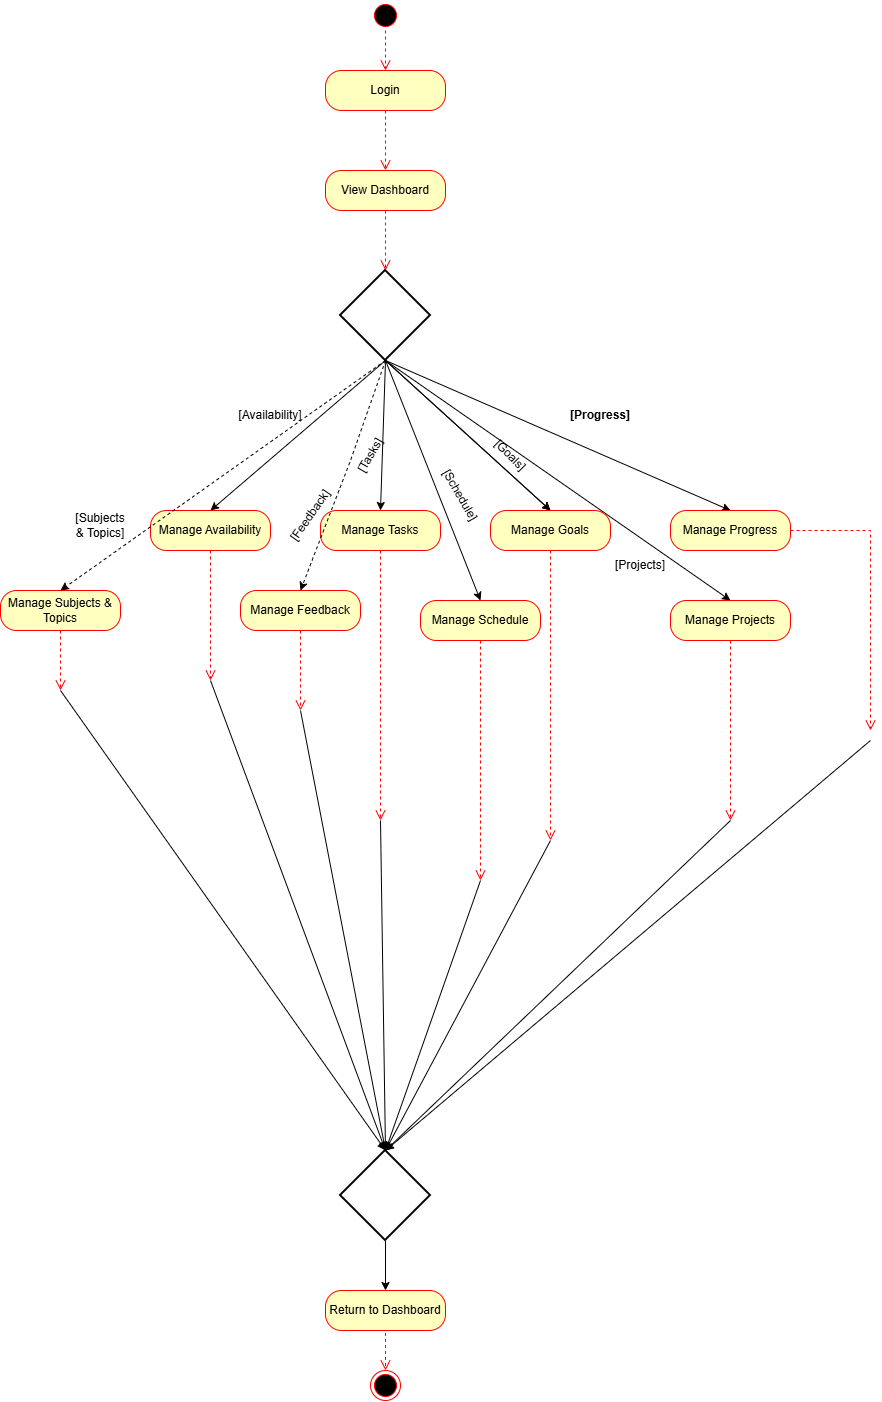

The diagram above was exported from draw.io. Its source (the exported page's mxGraphModel, read from the mxfile embedded in the PNG):
<mxGraphModel dx="1373" dy="749" grid="1" gridSize="10" guides="1" tooltips="1" connect="1" arrows="1" fold="1" page="0" pageScale="1" pageWidth="850" pageHeight="1100" math="0" shadow="0">
  <root>
    <mxCell id="0" />
    <mxCell id="1" parent="0" />
    <mxCell id="iTS8s5MwmHN7khjmweli-2" parent="1" style="rounded=1;whiteSpace=wrap;html=1;arcSize=40;fontColor=#000000;fillColor=#ffffc0;strokeColor=#ff0000;" value="Login" vertex="1">
      <mxGeometry height="40" width="120" x="355" y="80" as="geometry" />
    </mxCell>
    <mxCell id="iTS8s5MwmHN7khjmweli-3" edge="1" parent="1" source="iTS8s5MwmHN7khjmweli-2" style="edgeStyle=orthogonalEdgeStyle;html=1;verticalAlign=bottom;endArrow=open;endSize=8;strokeColor=#ff0000;rounded=0;dashed=1;" value="">
      <mxGeometry relative="1" as="geometry">
        <mxPoint x="415" y="180" as="targetPoint" />
      </mxGeometry>
    </mxCell>
    <mxCell id="iTS8s5MwmHN7khjmweli-4" parent="1" style="rounded=1;whiteSpace=wrap;html=1;arcSize=40;fontColor=#000000;fillColor=#ffffc0;strokeColor=#ff0000;" value="View Dashboard" vertex="1">
      <mxGeometry height="40" width="120" x="355" y="180" as="geometry" />
    </mxCell>
    <mxCell id="iTS8s5MwmHN7khjmweli-5" edge="1" parent="1" source="iTS8s5MwmHN7khjmweli-4" style="edgeStyle=orthogonalEdgeStyle;html=1;verticalAlign=bottom;endArrow=open;endSize=8;strokeColor=#ff0000;rounded=0;dashed=1;" value="">
      <mxGeometry relative="1" as="geometry">
        <mxPoint x="415" y="280" as="targetPoint" />
      </mxGeometry>
    </mxCell>
    <mxCell id="iTS8s5MwmHN7khjmweli-6" parent="1" style="ellipse;html=1;shape=startState;fillColor=#000000;strokeColor=#ff0000;" value="" vertex="1">
      <mxGeometry height="30" width="30" x="400" y="10" as="geometry" />
    </mxCell>
    <mxCell id="iTS8s5MwmHN7khjmweli-7" edge="1" parent="1" source="iTS8s5MwmHN7khjmweli-6" style="edgeStyle=orthogonalEdgeStyle;html=1;verticalAlign=bottom;endArrow=open;endSize=8;strokeColor=#ff0000;rounded=0;dashed=1;entryX=0.5;entryY=0;entryDx=0;entryDy=0;" target="iTS8s5MwmHN7khjmweli-2" value="">
      <mxGeometry relative="1" as="geometry">
        <mxPoint x="425" y="310" as="targetPoint" />
      </mxGeometry>
    </mxCell>
    <mxCell id="iTS8s5MwmHN7khjmweli-16" parent="1" style="strokeWidth=2;html=1;shape=mxgraph.flowchart.decision;whiteSpace=wrap;" value="" vertex="1">
      <mxGeometry height="90" width="90" x="370" y="280" as="geometry" />
    </mxCell>
    <mxCell id="iTS8s5MwmHN7khjmweli-17" edge="1" parent="1" source="iTS8s5MwmHN7khjmweli-16" style="endArrow=classic;html=1;rounded=0;exitX=0.5;exitY=1;exitDx=0;exitDy=0;exitPerimeter=0;entryX=0.5;entryY=0;entryDx=0;entryDy=0;" target="iTS8s5MwmHN7khjmweli-19" value="">
      <mxGeometry height="50" relative="1" width="50" as="geometry">
        <mxPoint x="360" y="580" as="sourcePoint" />
        <mxPoint x="500" y="700" as="targetPoint" />
      </mxGeometry>
    </mxCell>
    <mxCell id="iTS8s5MwmHN7khjmweli-19" parent="1" style="rounded=1;whiteSpace=wrap;html=1;arcSize=40;fontColor=#000000;fillColor=#ffffc0;strokeColor=#ff0000;" value="Manage Tasks" vertex="1">
      <mxGeometry height="40" width="120" x="350" y="520" as="geometry" />
    </mxCell>
    <mxCell id="iTS8s5MwmHN7khjmweli-20" edge="1" parent="1" source="iTS8s5MwmHN7khjmweli-19" style="edgeStyle=orthogonalEdgeStyle;html=1;verticalAlign=bottom;endArrow=open;endSize=8;strokeColor=#ff0000;rounded=0;dashed=1;" value="">
      <mxGeometry relative="1" as="geometry">
        <Array as="points">
          <mxPoint x="410" y="830" />
        </Array>
        <mxPoint x="410" y="830" as="targetPoint" />
      </mxGeometry>
    </mxCell>
    <mxCell id="iTS8s5MwmHN7khjmweli-23" edge="1" parent="1" source="iTS8s5MwmHN7khjmweli-22" style="edgeStyle=orthogonalEdgeStyle;html=1;verticalAlign=bottom;endArrow=open;endSize=8;strokeColor=#ff0000;rounded=0;dashed=1;" value="">
      <mxGeometry relative="1" as="geometry">
        <mxPoint x="760" y="830" as="targetPoint" />
      </mxGeometry>
    </mxCell>
    <mxCell id="iTS8s5MwmHN7khjmweli-25" edge="1" parent="1" source="iTS8s5MwmHN7khjmweli-24" style="edgeStyle=orthogonalEdgeStyle;html=1;verticalAlign=bottom;endArrow=open;endSize=8;strokeColor=#ff0000;rounded=0;dashed=1;" value="">
      <mxGeometry relative="1" as="geometry">
        <Array as="points">
          <mxPoint x="580" y="830" />
        </Array>
        <mxPoint x="580" y="850" as="targetPoint" />
      </mxGeometry>
    </mxCell>
    <mxCell id="iTS8s5MwmHN7khjmweli-26" edge="1" parent="1" source="iTS8s5MwmHN7khjmweli-16" style="endArrow=classic;html=1;rounded=0;exitX=0.5;exitY=1;exitDx=0;exitDy=0;exitPerimeter=0;entryX=0.5;entryY=0;entryDx=0;entryDy=0;" target="iTS8s5MwmHN7khjmweli-24" value="">
      <mxGeometry height="50" relative="1" width="50" as="geometry">
        <mxPoint x="360" y="580" as="sourcePoint" />
        <mxPoint x="410" y="530" as="targetPoint" />
      </mxGeometry>
    </mxCell>
    <mxCell id="iTS8s5MwmHN7khjmweli-28" edge="1" parent="1" source="iTS8s5MwmHN7khjmweli-16" style="endArrow=classic;html=1;rounded=0;exitX=0.5;exitY=1;exitDx=0;exitDy=0;exitPerimeter=0;entryX=0.5;entryY=0;entryDx=0;entryDy=0;" target="iTS8s5MwmHN7khjmweli-40" value="">
      <mxGeometry height="50" relative="1" width="50" as="geometry">
        <mxPoint x="360" y="600" as="sourcePoint" />
        <mxPoint x="520" y="790" as="targetPoint" />
      </mxGeometry>
    </mxCell>
    <mxCell id="iTS8s5MwmHN7khjmweli-29" edge="1" parent="1" source="iTS8s5MwmHN7khjmweli-16" style="endArrow=classic;html=1;rounded=0;exitX=0.5;exitY=1;exitDx=0;exitDy=0;exitPerimeter=0;entryX=0.5;entryY=0;entryDx=0;entryDy=0;" target="iTS8s5MwmHN7khjmweli-22" value="">
      <mxGeometry height="50" relative="1" width="50" as="geometry">
        <mxPoint x="360" y="600" as="sourcePoint" />
        <mxPoint x="710" y="790" as="targetPoint" />
      </mxGeometry>
    </mxCell>
    <mxCell id="iTS8s5MwmHN7khjmweli-30" edge="1" parent="1" source="iTS8s5MwmHN7khjmweli-16" style="endArrow=classic;html=1;rounded=0;exitX=0.5;exitY=1;exitDx=0;exitDy=0;exitPerimeter=0;entryX=0.5;entryY=0;entryDx=0;entryDy=0;" target="iTS8s5MwmHN7khjmweli-32" value="">
      <mxGeometry height="50" relative="1" width="50" as="geometry">
        <mxPoint x="360" y="600" as="sourcePoint" />
        <mxPoint x="400" y="660" as="targetPoint" />
      </mxGeometry>
    </mxCell>
    <mxCell id="iTS8s5MwmHN7khjmweli-31" edge="1" parent="1" source="iTS8s5MwmHN7khjmweli-16" style="endArrow=classic;html=1;rounded=0;exitX=0.5;exitY=1;exitDx=0;exitDy=0;exitPerimeter=0;entryX=0.5;entryY=0;entryDx=0;entryDy=0;" target="iTS8s5MwmHN7khjmweli-34" value="">
      <mxGeometry height="50" relative="1" width="50" as="geometry">
        <mxPoint x="360" y="600" as="sourcePoint" />
        <mxPoint x="840" y="660" as="targetPoint" />
      </mxGeometry>
    </mxCell>
    <mxCell id="iTS8s5MwmHN7khjmweli-32" parent="1" style="rounded=1;whiteSpace=wrap;html=1;arcSize=40;fontColor=#000000;fillColor=#ffffc0;strokeColor=#ff0000;" value="Manage Availability" vertex="1">
      <mxGeometry height="40" width="120" x="180" y="520" as="geometry" />
    </mxCell>
    <mxCell id="iTS8s5MwmHN7khjmweli-33" edge="1" parent="1" source="iTS8s5MwmHN7khjmweli-32" style="edgeStyle=orthogonalEdgeStyle;html=1;verticalAlign=bottom;endArrow=open;endSize=8;strokeColor=#ff0000;rounded=0;dashed=1;" value="">
      <mxGeometry relative="1" as="geometry">
        <mxPoint x="240" y="690" as="targetPoint" />
      </mxGeometry>
    </mxCell>
    <mxCell id="iTS8s5MwmHN7khjmweli-34" parent="1" style="rounded=1;whiteSpace=wrap;html=1;arcSize=40;fontColor=#000000;fillColor=#ffffc0;strokeColor=#ff0000;" value="Manage Progress" vertex="1">
      <mxGeometry height="40" width="120" x="700" y="520" as="geometry" />
    </mxCell>
    <mxCell id="iTS8s5MwmHN7khjmweli-35" edge="1" parent="1" source="iTS8s5MwmHN7khjmweli-34" style="edgeStyle=orthogonalEdgeStyle;html=1;verticalAlign=bottom;endArrow=open;endSize=8;strokeColor=#ff0000;rounded=0;dashed=1;" value="">
      <mxGeometry relative="1" as="geometry">
        <mxPoint x="900" y="740" as="targetPoint" />
      </mxGeometry>
    </mxCell>
    <mxCell id="iTS8s5MwmHN7khjmweli-38" parent="1" style="rounded=1;whiteSpace=wrap;html=1;arcSize=40;fontColor=#000000;fillColor=#ffffc0;strokeColor=#ff0000;" value="Manage Feedback" vertex="1">
      <mxGeometry height="40" width="120" x="270" y="600" as="geometry" />
    </mxCell>
    <mxCell id="iTS8s5MwmHN7khjmweli-39" edge="1" parent="1" source="iTS8s5MwmHN7khjmweli-40" style="edgeStyle=orthogonalEdgeStyle;html=1;verticalAlign=bottom;endArrow=open;endSize=8;strokeColor=#ff0000;rounded=0;dashed=1;exitX=0.5;exitY=1;exitDx=0;exitDy=0;" value="">
      <mxGeometry relative="1" as="geometry">
        <mxPoint x="520" y="660" as="sourcePoint" />
        <mxPoint x="510" y="890" as="targetPoint" />
      </mxGeometry>
    </mxCell>
    <mxCell id="iTS8s5MwmHN7khjmweli-40" parent="1" style="rounded=1;whiteSpace=wrap;html=1;arcSize=40;fontColor=#000000;fillColor=#ffffc0;strokeColor=#ff0000;" value="Manage Schedule" vertex="1">
      <mxGeometry height="40" width="120" x="450" y="610" as="geometry" />
    </mxCell>
    <mxCell id="iTS8s5MwmHN7khjmweli-43" parent="1" style="strokeWidth=2;html=1;shape=mxgraph.flowchart.decision;whiteSpace=wrap;" value="" vertex="1">
      <mxGeometry height="90" width="90" x="370" y="1160" as="geometry" />
    </mxCell>
    <mxCell id="iTS8s5MwmHN7khjmweli-44" edge="1" parent="1" style="endArrow=classic;html=1;rounded=0;entryX=0.5;entryY=0;entryDx=0;entryDy=0;entryPerimeter=0;" target="iTS8s5MwmHN7khjmweli-43" value="">
      <mxGeometry height="50" relative="1" width="50" as="geometry">
        <mxPoint x="240" y="690" as="sourcePoint" />
        <mxPoint x="430" y="910" as="targetPoint" />
      </mxGeometry>
    </mxCell>
    <mxCell id="iTS8s5MwmHN7khjmweli-45" edge="1" parent="1" style="endArrow=classic;html=1;rounded=0;entryX=0.5;entryY=0;entryDx=0;entryDy=0;entryPerimeter=0;" target="iTS8s5MwmHN7khjmweli-43" value="">
      <mxGeometry height="50" relative="1" width="50" as="geometry">
        <mxPoint x="410" y="830" as="sourcePoint" />
        <mxPoint x="430" y="910" as="targetPoint" />
      </mxGeometry>
    </mxCell>
    <mxCell id="iTS8s5MwmHN7khjmweli-46" edge="1" parent="1" style="endArrow=classic;html=1;rounded=0;entryX=0.5;entryY=0;entryDx=0;entryDy=0;entryPerimeter=0;" target="iTS8s5MwmHN7khjmweli-43" value="">
      <mxGeometry height="50" relative="1" width="50" as="geometry">
        <mxPoint x="510" y="890" as="sourcePoint" />
        <mxPoint x="430" y="910" as="targetPoint" />
      </mxGeometry>
    </mxCell>
    <mxCell id="iTS8s5MwmHN7khjmweli-47" edge="1" parent="1" style="endArrow=classic;html=1;rounded=0;entryX=0.5;entryY=0;entryDx=0;entryDy=0;entryPerimeter=0;" target="iTS8s5MwmHN7khjmweli-43" value="">
      <mxGeometry height="50" relative="1" width="50" as="geometry">
        <mxPoint x="580" y="850" as="sourcePoint" />
        <mxPoint x="430" y="910" as="targetPoint" />
      </mxGeometry>
    </mxCell>
    <mxCell id="iTS8s5MwmHN7khjmweli-48" edge="1" parent="1" style="endArrow=classic;html=1;rounded=0;entryX=0.5;entryY=0;entryDx=0;entryDy=0;entryPerimeter=0;" target="iTS8s5MwmHN7khjmweli-43" value="">
      <mxGeometry height="50" relative="1" width="50" as="geometry">
        <mxPoint x="330" y="720" as="sourcePoint" />
        <mxPoint x="430" y="910" as="targetPoint" />
      </mxGeometry>
    </mxCell>
    <mxCell id="iTS8s5MwmHN7khjmweli-49" edge="1" parent="1" style="endArrow=classic;html=1;rounded=0;entryX=0.5;entryY=0;entryDx=0;entryDy=0;entryPerimeter=0;" target="iTS8s5MwmHN7khjmweli-43" value="">
      <mxGeometry height="50" relative="1" width="50" as="geometry">
        <mxPoint x="760" y="830" as="sourcePoint" />
        <mxPoint x="430" y="910" as="targetPoint" />
      </mxGeometry>
    </mxCell>
    <mxCell id="iTS8s5MwmHN7khjmweli-50" edge="1" parent="1" style="endArrow=classic;html=1;rounded=0;entryX=0.5;entryY=0;entryDx=0;entryDy=0;entryPerimeter=0;" target="iTS8s5MwmHN7khjmweli-43" value="">
      <mxGeometry height="50" relative="1" width="50" as="geometry">
        <mxPoint x="900" y="750" as="sourcePoint" />
        <mxPoint x="430" y="910" as="targetPoint" />
      </mxGeometry>
    </mxCell>
    <mxCell id="iTS8s5MwmHN7khjmweli-51" edge="1" parent="1" source="iTS8s5MwmHN7khjmweli-43" style="endArrow=classic;html=1;rounded=0;exitX=0.5;exitY=1;exitDx=0;exitDy=0;exitPerimeter=0;entryX=0.5;entryY=0;entryDx=0;entryDy=0;" target="iTS8s5MwmHN7khjmweli-53" value="">
      <mxGeometry height="50" relative="1" width="50" as="geometry">
        <mxPoint x="380" y="1190" as="sourcePoint" />
        <mxPoint x="615" y="1270" as="targetPoint" />
      </mxGeometry>
    </mxCell>
    <mxCell id="iTS8s5MwmHN7khjmweli-53" parent="1" style="rounded=1;whiteSpace=wrap;html=1;arcSize=40;fontColor=#000000;fillColor=#ffffc0;strokeColor=#ff0000;" value="Return to Dashboard" vertex="1">
      <mxGeometry height="40" width="120" x="355" y="1300" as="geometry" />
    </mxCell>
    <mxCell id="iTS8s5MwmHN7khjmweli-54" edge="1" parent="1" style="edgeStyle=orthogonalEdgeStyle;html=1;verticalAlign=bottom;endArrow=open;endSize=8;strokeColor=#ff0000;rounded=0;dashed=1;entryX=0.5;entryY=0;entryDx=0;entryDy=0;" target="iTS8s5MwmHN7khjmweli-55" value="">
      <mxGeometry relative="1" as="geometry">
        <mxPoint x="415" y="1342.48" as="sourcePoint" />
        <mxPoint x="570" y="1370" as="targetPoint" />
      </mxGeometry>
    </mxCell>
    <mxCell id="iTS8s5MwmHN7khjmweli-55" parent="1" style="ellipse;html=1;shape=endState;fillColor=#000000;strokeColor=#ff0000;" value="" vertex="1">
      <mxGeometry height="30" width="30" x="400" y="1380" as="geometry" />
    </mxCell>
    <mxCell id="iTS8s5MwmHN7khjmweli-56" parent="1" style="text;html=1;whiteSpace=wrap;strokeColor=none;fillColor=none;align=center;verticalAlign=middle;rounded=0;rotation=-60;" value="[Tasks]" vertex="1">
      <mxGeometry height="30" width="60" x="370" y="450" as="geometry" />
    </mxCell>
    <mxCell id="iTS8s5MwmHN7khjmweli-57" parent="1" style="text;html=1;whiteSpace=wrap;strokeColor=none;fillColor=none;align=center;verticalAlign=middle;rounded=0;" value="[Projects]" vertex="1">
      <mxGeometry height="30" width="60" x="640" y="560" as="geometry" />
    </mxCell>
    <mxCell id="iTS8s5MwmHN7khjmweli-58" parent="1" style="text;html=1;whiteSpace=wrap;strokeColor=none;fillColor=none;align=center;verticalAlign=middle;rounded=0;rotation=45;" value="[Goals]" vertex="1">
      <mxGeometry height="30" width="60" x="510" y="450" as="geometry" />
    </mxCell>
    <mxCell id="iTS8s5MwmHN7khjmweli-59" parent="1" style="text;html=1;whiteSpace=wrap;strokeColor=none;fillColor=none;align=center;verticalAlign=middle;rounded=0;" value="[Availability]" vertex="1">
      <mxGeometry height="30" width="60" x="270" y="410" as="geometry" />
    </mxCell>
    <mxCell id="iTS8s5MwmHN7khjmweli-61" parent="1" style="text;html=1;whiteSpace=wrap;strokeColor=none;fillColor=none;align=center;verticalAlign=middle;rounded=0;" value="&lt;strong&gt;[Progress]&lt;/strong&gt;" vertex="1">
      <mxGeometry height="30" width="60" x="600" y="410" as="geometry" />
    </mxCell>
    <mxCell id="iTS8s5MwmHN7khjmweli-62" parent="1" style="text;html=1;whiteSpace=wrap;strokeColor=none;fillColor=none;align=center;verticalAlign=middle;rounded=0;rotation=-55;" value="[Feedback]" vertex="1">
      <mxGeometry height="30" width="60" x="310" y="510" as="geometry" />
    </mxCell>
    <mxCell id="iTS8s5MwmHN7khjmweli-63" parent="1" style="text;html=1;whiteSpace=wrap;strokeColor=none;fillColor=none;align=center;verticalAlign=middle;rounded=0;rotation=60;" value="[Schedule]" vertex="1">
      <mxGeometry height="30" width="60" x="460" y="490" as="geometry" />
    </mxCell>
    <mxCell id="iTS8s5MwmHN7khjmweli-64" edge="1" parent="1" source="iTS8s5MwmHN7khjmweli-16" style="endArrow=classic;html=1;rounded=0;exitX=0.5;exitY=1;exitDx=0;exitDy=0;exitPerimeter=0;entryX=0.5;entryY=0;entryDx=0;entryDy=0;" target="iTS8s5MwmHN7khjmweli-24" value="">
      <mxGeometry height="50" relative="1" width="50" as="geometry">
        <mxPoint x="415" y="370" as="sourcePoint" />
        <mxPoint x="790" y="730" as="targetPoint" />
      </mxGeometry>
    </mxCell>
    <mxCell id="iTS8s5MwmHN7khjmweli-24" parent="1" style="rounded=1;whiteSpace=wrap;html=1;arcSize=40;fontColor=#000000;fillColor=#ffffc0;strokeColor=#ff0000;" value="Manage Goals" vertex="1">
      <mxGeometry height="40" width="120" x="520" y="520" as="geometry" />
    </mxCell>
    <mxCell id="iTS8s5MwmHN7khjmweli-66" edge="1" parent="1" source="iTS8s5MwmHN7khjmweli-38" style="edgeStyle=orthogonalEdgeStyle;html=1;verticalAlign=bottom;endArrow=open;endSize=8;strokeColor=#ff0000;rounded=0;dashed=1;exitX=0.5;exitY=1;exitDx=0;exitDy=0;" value="">
      <mxGeometry relative="1" as="geometry">
        <mxPoint x="555" y="630" as="sourcePoint" />
        <mxPoint x="330" y="720" as="targetPoint" />
      </mxGeometry>
    </mxCell>
    <mxCell id="iTS8s5MwmHN7khjmweli-22" parent="1" style="rounded=1;whiteSpace=wrap;html=1;arcSize=40;fontColor=#000000;fillColor=#ffffc0;strokeColor=#ff0000;" value="Manage Projects" vertex="1">
      <mxGeometry height="40" width="120" x="700" y="610" as="geometry" />
    </mxCell>
    <mxCell id="iTS8s5MwmHN7khjmweli-70" edge="1" parent="1" source="iTS8s5MwmHN7khjmweli-16" style="endArrow=classic;html=1;rounded=0;dashed=1;exitX=0.5;exitY=1;exitDx=0;exitDy=0;exitPerimeter=0;entryX=0.5;entryY=0;entryDx=0;entryDy=0;" target="iTS8s5MwmHN7khjmweli-38" value="">
      <mxGeometry height="50" relative="1" width="50" as="geometry">
        <Array as="points">
          <mxPoint x="380" y="470" />
        </Array>
        <mxPoint x="460" y="730" as="sourcePoint" />
        <mxPoint x="510" y="680" as="targetPoint" />
      </mxGeometry>
    </mxCell>
    <mxCell id="iTS8s5MwmHN7khjmweli-75" parent="1" style="rounded=1;whiteSpace=wrap;html=1;arcSize=40;fontColor=#000000;fillColor=#ffffc0;strokeColor=#ff0000;" value="Manage Subjects &amp;amp; Topics" vertex="1">
      <mxGeometry height="40" width="120" x="30" y="600" as="geometry" />
    </mxCell>
    <mxCell id="iTS8s5MwmHN7khjmweli-76" edge="1" parent="1" source="iTS8s5MwmHN7khjmweli-75" style="edgeStyle=orthogonalEdgeStyle;html=1;verticalAlign=bottom;endArrow=open;endSize=8;strokeColor=#ff0000;rounded=0;dashed=1;" value="">
      <mxGeometry relative="1" as="geometry">
        <mxPoint x="90" y="700" as="targetPoint" />
      </mxGeometry>
    </mxCell>
    <mxCell id="iTS8s5MwmHN7khjmweli-77" edge="1" parent="1" source="iTS8s5MwmHN7khjmweli-16" style="endArrow=classic;html=1;rounded=0;dashed=1;exitX=0.5;exitY=1;exitDx=0;exitDy=0;exitPerimeter=0;entryX=0.5;entryY=0;entryDx=0;entryDy=0;" target="iTS8s5MwmHN7khjmweli-75" value="">
      <mxGeometry height="50" relative="1" width="50" as="geometry">
        <mxPoint x="460" y="670" as="sourcePoint" />
        <mxPoint x="510" y="620" as="targetPoint" />
      </mxGeometry>
    </mxCell>
    <mxCell id="iTS8s5MwmHN7khjmweli-78" parent="1" style="text;html=1;whiteSpace=wrap;strokeColor=none;fillColor=none;align=center;verticalAlign=middle;rounded=0;" value="[Subjects &amp;amp; Topics]" vertex="1">
      <mxGeometry height="30" width="60" x="100" y="520" as="geometry" />
    </mxCell>
    <mxCell id="iTS8s5MwmHN7khjmweli-80" edge="1" parent="1" style="endArrow=classic;html=1;rounded=0;entryX=0.5;entryY=0;entryDx=0;entryDy=0;entryPerimeter=0;" target="iTS8s5MwmHN7khjmweli-43" value="">
      <mxGeometry height="50" relative="1" width="50" as="geometry">
        <mxPoint x="90" y="700" as="sourcePoint" />
        <mxPoint x="270" y="870" as="targetPoint" />
      </mxGeometry>
    </mxCell>
  </root>
</mxGraphModel>